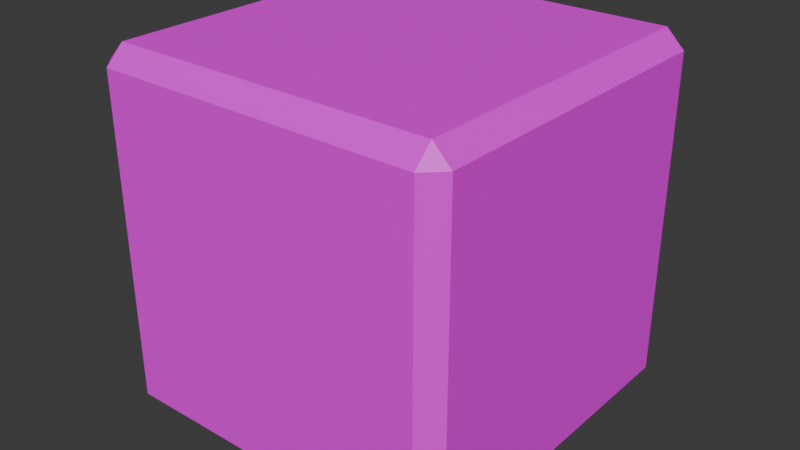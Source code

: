 # Source: Cubic.blend  (saved by Blender 5.0.119; exported with 4.5.12 LTS)
import bpy
from mathutils import Matrix  # noqa: F401  (used for matrix-valued properties, if any)

bpy.ops.wm.read_factory_settings(use_empty=True)
scene = bpy.context.scene
scene.name = 'Scene'

# ---- collections
col_collection = bpy.data.collections.new('Collection'); scene.collection.children.link(col_collection)

# ---- images (referenced by path relative to the original .blend; pixels are not part of the script)
import os
ASSET_DIR = os.environ.get("B2B_ASSET_DIR", "")  # directory of the original .blend (textures are referenced by path, not embedded)
HERE = os.path.dirname(os.path.abspath(__file__))  # packed textures are extracted next to this script under _unpacked/

def load_image(name, relpath, width, height, colorspace="sRGB"):
    """Load a texture the original file referenced (path relative to the .blend, or extracted next to this script)."""
    p = next((c for c in (os.path.join(HERE, relpath), os.path.join(ASSET_DIR, relpath)) if relpath and os.path.exists(c)), "")
    if p:
        img = bpy.data.images.load(p, check_existing=True)
        img.name = name
    else:  # same state as the original file: an image datablock whose file is absent (Cycles renders it pink)
        img = bpy.data.images.new(name, width, height)
        img.source = "FILE"
        img.filepath = "//" + (relpath or name)
    img.colorspace_settings.name = colorspace
    return img
img_cubicrubikcolors_png = load_image('CubicRubikColors.png', 'CubicRubikColors.png', 1024, 1024, 'sRGB')

# ---- materials (node trees are filled in below, after node groups)
mat_material = bpy.data.materials.new('Material')
mat_material.alpha_threshold = 0.0
mat_material.use_backface_culling_lightprobe_volume = False
mat_material.roughness = 0.5
mat_material.line_color = (0.0, 0.0, 0.0, 1.0)

# ---- material node trees
mat_material.use_nodes = True; mat_material.node_tree.nodes.clear()
_N = mat_material.node_tree.nodes; _L = mat_material.node_tree.links
n0 = _N.new('ShaderNodeOutputMaterial'); n0.name = 'Material Output'; n0.location = (200, 100)
n1 = _N.new('ShaderNodeBsdfPrincipled'); n1.name = 'Principled BSDF'; n1.location = (-200, 100)
n2 = _N.new('ShaderNodeTexImage'); n2.name = 'Image Texture'; n2.location = (-490, 80)
n2.image = img_cubicrubikcolors_png
_L.new(n1.outputs[0], n0.inputs[0])
_L.new(n2.outputs[0], n1.inputs[0])
n0.is_active_output = True

# ---- world
world_world = bpy.data.worlds.new('World'); scene.world = world_world
world_world.use_nodes = True; world_world.node_tree.nodes.clear()
_N = world_world.node_tree.nodes; _L = world_world.node_tree.links
n0 = _N.new('ShaderNodeOutputWorld'); n0.name = 'World Output'; n0.location = (200, 100)
n1 = _N.new('ShaderNodeBackground'); n1.name = 'Background'; n1.location = (-200, 100)
n1.inputs[0].default_value = (0.05088, 0.05088, 0.05088, 1.0)
_L.new(n1.outputs[0], n0.inputs[0])
n0.is_active_output = True
world_world.color = (0.05088, 0.05088, 0.05088)
world_world.sun_shadow_jitter_overblur = 0.0

# ---- meshes
me_cube = bpy.data.meshes.new('Cube')
me_cube.from_pydata([(0.9, 1.0, 0.9), (0.9, 0.9, 1.0), (1.0, 0.9, 0.9), (0.9, 0.9, -1.0), (0.9, 1.0, -0.9), (1.0, 0.9, -0.9), (1.0, -0.9, 0.9), (0.9, -0.9, 1.0), (0.9, -1.0, 0.9), (1.0, -0.9, -0.9), (0.9, -1.0, -0.9), (0.9, -0.9, -1.0), (-0.9, 1.0, 0.9), (-1.0, 0.9, 0.9), (-0.9, 0.9, 1.0), (-1.0, 0.9, -0.9), (-0.9, 1.0, -0.9), (-0.9, 0.9, -1.0), (-1.0, -0.9, 0.9), (-0.9, -1.0, 0.9), (-0.9, -0.9, 1.0), (-0.9, -0.9, -1.0), (-0.9, -1.0, -0.9), (-1.0, -0.9, -0.9)], [], [(0, 1, 2), (3, 4, 5), (6, 7, 8), (9, 10, 11), (12, 13, 14), (15, 16, 17), (18, 19, 20), (21, 22, 23), (17, 21, 23, 15), (3, 17, 16, 4), (2, 5, 4, 0), (22, 19, 18, 23), (8, 10, 9, 6), (12, 16, 15, 13), (7, 20, 19, 8), (1, 7, 6, 2), (21, 11, 10, 22), (20, 14, 13, 18), (14, 1, 0, 12), (11, 3, 5, 9), (16, 12, 0, 4), (5, 2, 6, 9), (1, 14, 20, 7), (17, 3, 11, 21), (10, 8, 19, 22), (23, 18, 13, 15)])
_uv = me_cube.uv_layers.new(name='UVMap')
_uv.uv.foreach_set('vector', [0.3856, 0.3797, 0.3915, 0.3781, 0.3881, 0.4732, 0.3822, 0.3483, 0.379, 0.4351, 0.3754, 0.3482, 0.3872, 0.4446, 0.3845, 0.3502, 0.3803, 0.4463, 0.39, 0.4774, 0.3932, 0.3783, 0.396, 0.4775, 0.3936, 0.3481, 0.3967, 0.4411, 0.3915, 0.438, 0.3867, 0.4763, 0.3834, 0.3832, 0.3804, 0.4798, 0.3891, 0.4432, 0.3914, 0.3515, 0.3867, 0.3486, 0.3984, 0.448, 0.3996, 0.3535, 0.395, 0.3566, 0.3873, 0.4841, 0.3881, 0.6139, 0.385, 0.6186, 0.3846, 0.4868, 0.379, 0.4921, 0.3796, 0.621, 0.3838, 0.619, 0.3826, 0.4872, 0.3731, 0.5556, 0.3954, 0.5608, 0.3954, 0.5304, 0.3731, 0.524, 0.3868, 0.4502, 0.3865, 0.3492, 0.3906, 0.351, 0.3904, 0.4502, 0.3841, 0.3535, 0.3799, 0.3484, 0.3796, 0.4564, 0.3838, 0.4549, 0.3954, 0.622, 0.3951, 0.4795, 0.3985, 0.4732, 0.3982, 0.6167, 0.3952, 0.477, 0.3948, 0.5147, 0.3805, 0.523, 0.3802, 0.4844, 0.3731, 0.5751, 0.3951, 0.5798, 0.3948, 0.6076, 0.3729, 0.6014, 0.3864, 0.524, 0.3907, 0.5364, 0.3898, 0.448, 0.3857, 0.4465, 0.3842, 0.5961, 0.3796, 0.5923, 0.3793, 0.4961, 0.3842, 0.4988, 0.3937, 0.6146, 0.3901, 0.6162, 0.3904, 0.4829, 0.3937, 0.4829, 0.3867, 0.5901, 0.391, 0.5922, 0.3912, 0.5009, 0.3867, 0.5, 0.619, 0.5574, 0.6214, 0.421, 0.6026, 0.4179, 0.6026, 0.5094, 0.953, 0.5843, 0.9446, 0.5746, 0.9431, 0.4574, 0.9543, 0.4613, 0.267, 0.5571, 0.2666, 0.4633, 0.2802, 0.4649, 0.2787, 0.5452, 0.824, 0.5494, 0.8248, 0.419, 0.84, 0.4475, 0.8412, 0.6381, 0.7194, 0.5549, 0.7251, 0.558, 0.7239, 0.471, 0.7187, 0.4696, 0.5031, 0.5295, 0.495, 0.5342, 0.4948, 0.4691, 0.5034, 0.4753])
me_cube.materials.append(mat_material)
me_cube.use_mirror_vertex_groups = False
me_cube.update()

# ---- objects
ob_cube = bpy.data.objects.new('Cube', me_cube)

# ---- transforms, parenting, visibility, modifiers, constraints
ob_cube.location = (0.0, 0.0, 0.0)
ob_cube.lock_rotations_4d = False
ob_cube.empty_display_type = 'ARROWS'
ob_cube.lineart.crease_threshold = 0.0

# ---- collection membership
col_collection.objects.link(ob_cube)

# ---- scene / render settings (as saved in the file)
scene.frame_start = 1; scene.frame_end = 250; scene.frame_set(0)
scene.render.engine = 'BLENDER_EEVEE_NEXT'
scene.render.bake_bias = 0.0
scene.render.bake_samples = 0
scene.cycles.sampling_pattern = 'TABULATED_SOBOL'
scene.eevee.use_volume_custom_range = False
bpy.context.view_layer.update()

# ---- added for rendering (the .blend has no active camera and no usable light): camera, sun
cam_auto = bpy.data.cameras.new('AutoCamera')
cam_auto.lens = 50.0
cam_auto.sensor_width = 36.0
cam_auto.clip_end = 1000.0
ob_auto_camera = bpy.data.objects.new('AutoCamera', cam_auto)
scene.collection.objects.link(ob_auto_camera)
ob_auto_camera.location = (3.20507, -3.84609, 2.56406)
ob_auto_camera.rotation_euler = (1.09748, -7.21219e-08, 0.694738)
scene.camera = ob_auto_camera
light_auto_sun = bpy.data.lights.new('AutoSun', 'SUN')
light_auto_sun.energy = 3.0
light_auto_sun.angle = 0.0523599
ob_auto_sun = bpy.data.objects.new('AutoSun', light_auto_sun)
scene.collection.objects.link(ob_auto_sun)
ob_auto_sun.rotation_euler = (0.872665, 0.174533, 0.523599)
bpy.context.view_layer.update()
